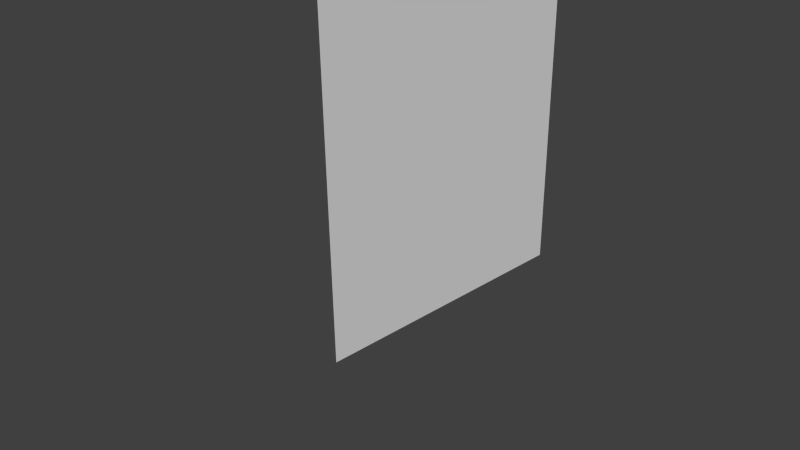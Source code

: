# Source: muur3.blend  (saved by Blender 2.74.0; exported with 4.5.12 LTS)
import bpy
from mathutils import Matrix  # noqa: F401  (used for matrix-valued properties, if any)

bpy.ops.wm.read_factory_settings(use_empty=True)
scene = bpy.context.scene
scene.name = 'Scene'

# ---- collections
col_collection_1 = bpy.data.collections.new('Collection 1'); scene.collection.children.link(col_collection_1)

# ---- materials (node trees are filled in below, after node groups)
mat_material = bpy.data.materials.new('Material')
mat_material.alpha_threshold = 0.0
mat_material.use_transparent_shadow = False
mat_material.roughness = 0.5
mat_material.line_color = (0.0, 0.0, 0.0, 1.0)

# ---- material node trees

# ---- world
world_world = bpy.data.worlds.new('World'); scene.world = world_world
world_world.color = (0.05088, 0.05088, 0.05088)
world_world.use_sun_shadow = False
world_world.sun_shadow_jitter_overblur = 0.0
world_world.cycles.sampling_method = 'MANUAL'
world_world.cycles.sample_map_resolution = 256

# ---- cameras
cam_camera = bpy.data.cameras.new('Camera')
cam_camera.clip_end = 100.0
cam_camera.lens = 35.0
cam_camera.sensor_width = 32.0
cam_camera.sensor_height = 18.0
cam_camera.ortho_scale = 7.314
cam_camera.dof.focus_distance = 0.0
cam_camera.dof.aperture_fstop = 128.0

# ---- meshes
me_cube = bpy.data.meshes.new('Cube')
me_cube.from_pydata([(-0.1335, -0.04833, -0.01993), (-0.1335, 3.95, -0.01993), (-0.1335, -0.04833, 5.9), (-0.1335, 3.95, 5.9)], [], [(0, 2, 3, 1)])
_uv = me_cube.uv_layers.new(name='UVMap')
_uv.uv.foreach_set('vector', [1.0, 0.0, 1.0, 1.0, 0.0, 1.0, 0.0, 0.0])
me_cube.materials.append(mat_material)
me_cube.use_remesh_preserve_volume = False
me_cube.use_remesh_preserve_attributes = False
me_cube.use_mirror_vertex_groups = False
me_cube.update()

# ---- objects
ob_cube = bpy.data.objects.new('Cube', me_cube)
ob_camera = bpy.data.objects.new('Camera', cam_camera)

# ---- transforms, parenting, visibility, modifiers, constraints
ob_cube.location = (0.5224, -0.9517, -0.9801)
ob_cube.scale = (1.0, 1.0, 0.8)
ob_cube.lock_rotations_4d = False
ob_cube.empty_display_type = 'ARROWS'
ob_cube.lineart.crease_threshold = 0.0
ob_camera.location = (7.481, -6.508, 5.344)
ob_camera.rotation_euler = (1.109, 0.01082, 0.8149)
ob_camera.lock_rotations_4d = False
ob_camera.empty_display_type = 'ARROWS'
ob_camera.color = (0.0, 0.0, 0.0, 0.0)
ob_camera.display_type = 'WIRE'
ob_camera.lineart.crease_threshold = 0.0

# ---- collection membership
col_collection_1.objects.link(ob_cube)
col_collection_1.objects.link(ob_camera)

# ---- scene / render settings (as saved in the file)
scene.camera = ob_camera
scene.frame_start = 1; scene.frame_end = 250; scene.frame_set(1)
scene.render.engine = 'BLENDER_EEVEE_NEXT'
scene.render.resolution_percentage = 50
scene.render.dither_intensity = 0.0
scene.cycles.use_denoising = False
scene.cycles.samples = 10
scene.cycles.sampling_pattern = 'TABULATED_SOBOL'
scene.cycles.light_sampling_threshold = 0.0
scene.cycles.use_adaptive_sampling = False
scene.cycles.use_light_tree = False
scene.cycles.blur_glossy = 0.0
scene.cycles.pixel_filter_type = 'GAUSSIAN'
scene.cycles.sample_clamp_indirect = 0.0
scene.view_settings.view_transform = 'Standard'
bpy.context.view_layer.update()

# ---- added for rendering (the .blend has no usable light): sun
light_auto_sun = bpy.data.lights.new('AutoSun', 'SUN')
light_auto_sun.energy = 3.0
light_auto_sun.angle = 0.0523599
ob_auto_sun = bpy.data.objects.new('AutoSun', light_auto_sun)
scene.collection.objects.link(ob_auto_sun)
ob_auto_sun.rotation_euler = (0.872665, 0.174533, 0.523599)
bpy.context.view_layer.update()
